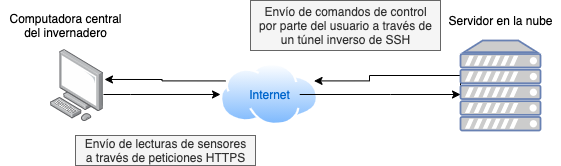

The diagram above was exported from draw.io. Its source (the exported page's mxGraphModel, read from the mxfile embedded in the PNG):
<mxGraphModel dx="868" dy="830" grid="1" gridSize="10" guides="1" tooltips="1" connect="1" arrows="1" fold="1" page="1" pageScale="1" pageWidth="850" pageHeight="1100" math="0" shadow="0">
  <root>
    <mxCell id="0" />
    <mxCell id="1" parent="0" />
    <mxCell id="8" style="edgeStyle=orthogonalEdgeStyle;rounded=0;orthogonalLoop=1;jettySize=auto;html=1;exitX=0;exitY=0.5;exitDx=0;exitDy=0;exitPerimeter=0;entryX=1;entryY=0.25;entryDx=0;entryDy=0;fontColor=#0066CC;" parent="1" source="2" target="3" edge="1">
      <mxGeometry relative="1" as="geometry">
        <Array as="points">
          <mxPoint x="630" y="240" />
          <mxPoint x="539" y="240" />
          <mxPoint x="539" y="245" />
        </Array>
      </mxGeometry>
    </mxCell>
    <mxCell id="2" value="" style="fontColor=#0066CC;verticalAlign=top;verticalLabelPosition=bottom;labelPosition=center;align=center;html=1;outlineConnect=0;fillColor=#CCCCCC;strokeColor=#6881B3;gradientColor=none;gradientDirection=north;strokeWidth=2;shape=mxgraph.networks.server;" parent="1" vertex="1">
      <mxGeometry x="630" y="205" width="80" height="90" as="geometry" />
    </mxCell>
    <mxCell id="9" style="edgeStyle=orthogonalEdgeStyle;rounded=0;orthogonalLoop=1;jettySize=auto;html=1;exitX=0;exitY=0.25;exitDx=0;exitDy=0;entryX=1.019;entryY=0.416;entryDx=0;entryDy=0;entryPerimeter=0;fontColor=#0066CC;" parent="1" source="3" target="5" edge="1">
      <mxGeometry relative="1" as="geometry" />
    </mxCell>
    <mxCell id="3" value="" style="aspect=fixed;perimeter=ellipsePerimeter;html=1;align=center;shadow=0;dashed=0;spacingTop=3;image;image=img/lib/active_directory/internet_cloud.svg;" parent="1" vertex="1">
      <mxGeometry x="390" y="227.95" width="98.49" height="62.05" as="geometry" />
    </mxCell>
    <mxCell id="7" style="edgeStyle=orthogonalEdgeStyle;rounded=0;orthogonalLoop=1;jettySize=auto;html=1;fontColor=#0066CC;" parent="1" source="4" target="2" edge="1">
      <mxGeometry relative="1" as="geometry">
        <Array as="points">
          <mxPoint x="560" y="259" />
          <mxPoint x="560" y="259" />
        </Array>
      </mxGeometry>
    </mxCell>
    <mxCell id="4" value="Internet" style="text;html=1;align=center;verticalAlign=middle;resizable=0;points=[];autosize=1;fontColor=#0066CC;" parent="1" vertex="1">
      <mxGeometry x="409.24" y="248.98000000000002" width="60" height="20" as="geometry" />
    </mxCell>
    <mxCell id="6" style="edgeStyle=orthogonalEdgeStyle;rounded=0;orthogonalLoop=1;jettySize=auto;html=1;entryX=0;entryY=0.5;entryDx=0;entryDy=0;fontColor=#0066CC;" parent="1" source="5" target="3" edge="1">
      <mxGeometry relative="1" as="geometry">
        <Array as="points">
          <mxPoint x="300" y="259" />
          <mxPoint x="300" y="259" />
        </Array>
      </mxGeometry>
    </mxCell>
    <mxCell id="5" value="" style="points=[];aspect=fixed;html=1;align=center;shadow=0;dashed=0;image;image=img/lib/allied_telesis/computer_and_terminals/Personal_Computer.svg;fontColor=#0066CC;" parent="1" vertex="1">
      <mxGeometry x="220" y="214.1" width="52.98" height="71.8" as="geometry" />
    </mxCell>
    <mxCell id="11" value="Envío de lecturas de sensores&lt;br&gt;a través de peticiones HTTPS" style="text;html=1;align=center;verticalAlign=middle;resizable=0;points=[];autosize=1;fillColor=#f5f5f5;strokeColor=#666666;fontColor=#333333;" parent="1" vertex="1">
      <mxGeometry x="245" y="300" width="180" height="30" as="geometry" />
    </mxCell>
    <mxCell id="12" value="Computadora central&lt;br&gt;del invernadero" style="text;html=1;align=center;verticalAlign=middle;resizable=0;points=[];autosize=1;" parent="1" vertex="1">
      <mxGeometry x="170" y="175" width="130" height="30" as="geometry" />
    </mxCell>
    <mxCell id="13" value="Servidor en la nube" style="text;html=1;align=center;verticalAlign=middle;resizable=0;points=[];autosize=1;" parent="1" vertex="1">
      <mxGeometry x="610" y="175" width="120" height="20" as="geometry" />
    </mxCell>
    <mxCell id="14" value="Envío de comandos de control&lt;br&gt;por parte del usuario a través de&lt;br&gt;un túnel inverso de SSH" style="text;html=1;align=center;verticalAlign=middle;resizable=0;points=[];autosize=1;fillColor=#f5f5f5;strokeColor=#666666;fontColor=#333333;" parent="1" vertex="1">
      <mxGeometry x="420" y="165" width="190" height="50" as="geometry" />
    </mxCell>
  </root>
</mxGraphModel>